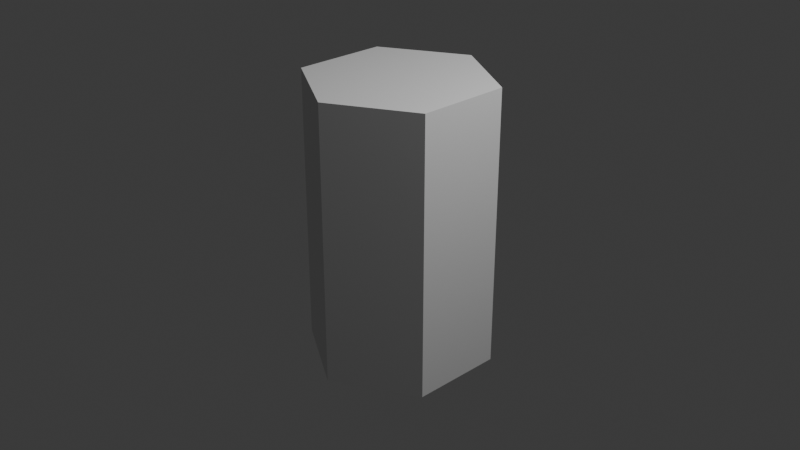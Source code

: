 # Source: basicBox.blend  (saved by Blender 5.3.31; exported with 4.5.12 LTS)
import bpy
from mathutils import Matrix  # noqa: F401  (used for matrix-valued properties, if any)

bpy.ops.wm.read_factory_settings(use_empty=True)
scene = bpy.context.scene
scene.name = 'Scene'

# ---- collections
col_collection = bpy.data.collections.new('Collection'); scene.collection.children.link(col_collection)

# ---- world
world_world = bpy.data.worlds.new('World'); scene.world = world_world
world_world.use_nodes = True; world_world.node_tree.nodes.clear()
_N = world_world.node_tree.nodes; _L = world_world.node_tree.links
n0 = _N.new('ShaderNodeOutputWorld'); n0.name = 'World Output'; n0.location = (200, 100)
n1 = _N.new('ShaderNodeBackground'); n1.name = 'Background'; n1.location = (-200, 100)
n1.inputs[0].default_value = (0.05088, 0.05088, 0.05088, 1.0)
_L.new(n1.outputs[0], n0.inputs[0])
n0.is_active_output = True
world_world.color = (0.05088, 0.05088, 0.05088)
world_world.sun_shadow_jitter_overblur = 0.0

# ---- cameras
cam_camera = bpy.data.cameras.new('Camera')
cam_camera.clip_end = 100.0
cam_camera.ortho_scale = 7.314

# ---- lights
light_light = bpy.data.lights.new('Light', 'POINT')
light_light.energy = 1000.0
light_light.shadow_soft_size = 0.1

# ---- meshes
me_cylinder_001 = bpy.data.meshes.new('Cylinder.001')
me_cylinder_001.from_pydata([(0.0, 1.0, -1.5), (0.0, 1.0, 1.5), (0.866, 0.5, -1.5), (0.866, 0.5, 1.5), (0.866, -0.5, -1.5), (0.866, -0.5, 1.5), (0.0, -1.0, -1.5), (0.0, -1.0, 1.5), (-0.866, -0.5, -1.5), (-0.866, -0.5, 1.5), (-0.866, 0.5, -1.5), (-0.866, 0.5, 1.5)], [], [(0, 1, 3, 2), (2, 3, 5, 4), (4, 5, 7, 6), (6, 7, 9, 8), (3, 1, 11, 9, 7, 5), (8, 9, 11, 10), (10, 11, 1, 0), (0, 2, 4, 6, 8, 10)])
_uv = me_cylinder_001.uv_layers.new(name='UVMap')
_uv.uv.foreach_set('vector', [1.0, 0.5, 1.0, 1.0, 0.8333, 1.0, 0.8333, 0.5, 0.8333, 0.5, 0.8333, 1.0, 0.6667, 1.0, 0.6667, 0.5, 0.6667, 0.5, 0.6667, 1.0, 0.5, 1.0, 0.5, 0.5, 0.5, 0.5, 0.5, 1.0, 0.3333, 1.0, 0.3333, 0.5, 0.4578, 0.37, 0.25, 0.49, 0.04215, 0.37, 0.04215, 0.13, 0.25, 0.01, 0.4578, 0.13, 0.3333, 0.5, 0.3333, 1.0, 0.1667, 1.0, 0.1667, 0.5, 0.1667, 0.5, 0.1667, 1.0, -8.941e-08, 1.0, -8.941e-08, 0.5, 0.75, 0.49, 0.9578, 0.37, 0.9578, 0.13, 0.75, 0.01, 0.5422, 0.13, 0.5422, 0.37])
me_cylinder_001.update()

# ---- objects
ob_light = bpy.data.objects.new('Light', light_light)
ob_camera = bpy.data.objects.new('Camera', cam_camera)
ob_cylinder = bpy.data.objects.new('Cylinder', me_cylinder_001)

# ---- transforms, parenting, visibility, modifiers, constraints
ob_light.location = (4.076, 1.005, 5.904)
ob_light.rotation_euler = (0.6503, 0.05522, 1.866)
ob_light.lock_rotations_4d = False
ob_light.empty_display_type = 'ARROWS'
ob_light.color = (0.0, 0.0, 0.0, 0.0)
ob_light.lineart.crease_threshold = 0.0
ob_camera.location = (7.359, -6.926, 4.958)
ob_camera.rotation_euler = (1.109, 0.0, 0.8149)
ob_camera.lock_rotations_4d = False
ob_camera.empty_display_type = 'ARROWS'
ob_camera.color = (0.0, 0.0, 0.0, 0.0)
ob_camera.display_type = 'WIRE'
ob_camera.lineart.crease_threshold = 0.0
ob_cylinder.location = (0.0, 0.0, 0.0)

# ---- collection membership
col_collection.objects.link(ob_light)
col_collection.objects.link(ob_camera)
col_collection.objects.link(ob_cylinder)

# ---- scene / render settings (as saved in the file)
scene.camera = ob_camera
scene.frame_start = 1; scene.frame_end = 250; scene.frame_set(1)
scene.render.engine = 'BLENDER_EEVEE_NEXT'
scene.render.bake_bias = 0.0
scene.render.bake_samples = 0
scene.render.compositor_device = 'GPU'
scene.eevee.use_volume_custom_range = False
scene.eevee.fast_gi_thickness_near = 0.1
scene.eevee.fast_gi_thickness_far = 0.0
scene.eevee.ray_tracing_options.screen_trace_thickness = 0.1
bpy.context.view_layer.update()
